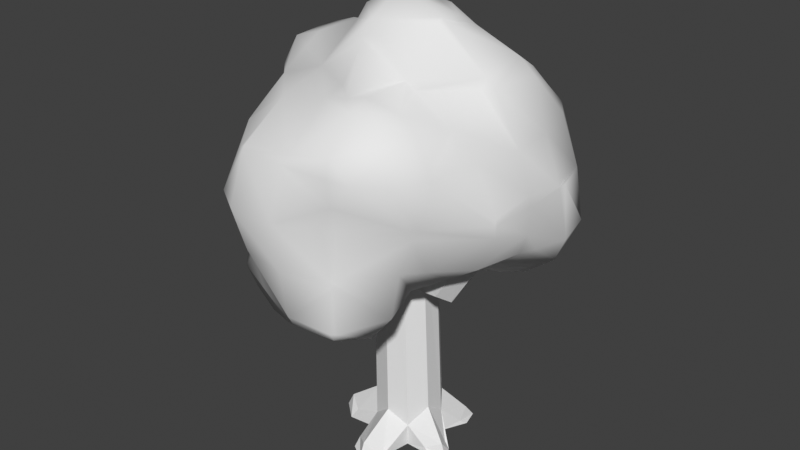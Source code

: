 # Source: tree4.blend  (saved by Blender 4.5.91; exported with 4.5.12 LTS)
import bpy
from mathutils import Matrix  # noqa: F401  (used for matrix-valued properties, if any)

bpy.ops.wm.read_factory_settings(use_empty=True)
scene = bpy.context.scene
scene.name = 'Scene'

# ---- world
world_world = bpy.data.worlds.new('World'); scene.world = world_world
world_world.use_nodes = True; world_world.node_tree.nodes.clear()
_N = world_world.node_tree.nodes; _L = world_world.node_tree.links
n0 = _N.new('ShaderNodeOutputWorld'); n0.name = 'World Output'; n0.location = (300, 300)
n1 = _N.new('ShaderNodeBackground'); n1.name = 'Background'; n1.location = (10, 300)
n1.inputs[0].default_value = (0.05088, 0.05088, 0.05088, 1.0)
_L.new(n1.outputs[0], n0.inputs[0])
n0.is_active_output = True
world_world.color = (0.05088, 0.05088, 0.05088)
world_world.use_sun_shadow = False
world_world.sun_shadow_jitter_overblur = 0.0

# ---- meshes
me_tree4_mesh = bpy.data.meshes.new('tree4 mesh')
me_tree4_mesh.from_pydata([(0.004625, 2.009, 0.004253), (-1.917, 0.6126, 0.004253), (-1.183, -1.646, 0.004253), (1.192, -1.646, 0.004253), (1.926, 0.6126, 0.004253), (-0.3539, 1.742, 14.73), (-1.407, 1.4, 14.73), (-2.058, 0.5046, 14.73), (-2.058, -0.6026, 14.73), (-1.407, -1.498, 14.73), (-0.3539, -1.841, 14.73), (0.6991, -1.498, 14.73), (1.35, -0.6026, 14.73), (1.35, 0.5046, 14.73), (0.6991, 1.4, 14.73), (-1.917, -0.6362, 2.28), (1.192, -1.646, 1.356), (1.192, 1.623, 2.252), (-1.917, 0.6126, 1.378), (0.004625, -2.032, 2.208), (-1.183, -1.646, 1.2), (1.926, 0.6126, 1.592), (1.926, -0.6362, 2.474), (-1.183, 1.623, 2.005), (0.004625, 2.009, 1.2), (-4.227, -0.8923, 0.004253), (-3.606, 0.1339, 0.004253), (-3.146, -1.846, 0.004253), (3.612, -1.158, 0.006152), (2.816, -1.671, 0.006152), (3.398, -0.4879, 0.006152), (3.014, -0.3721, 0.3481), (-3.382, -0.07614, 0.613), (2.463, -1.616, 0.3481), (-3.873, -0.8021, 0.7943), (3.333, -1.093, 0.6954), (-2.922, -1.46, 0.4595), (-0.09003, -4.499, 0.004253), (-1.066, -3.85, 0.004253), (0.8206, -3.674, 0.004253), (2.428, 3.224, 0.004253), (2.698, 2.211, 0.004253), (1.379, 3.298, 0.004253), (2.468, 1.812, 0.2922), (-0.1052, -4.121, 0.8945), (2.2, 2.778, 0.6818), (0.7008, -3.25, 0.4411), (-1.081, -3.334, 0.4411), (1.163, 2.888, 0.2922), (-2.417, 3.187, 0.004253), (-1.206, 2.927, 0.004253), (-2.513, 1.947, 0.004253), (-2.197, 2.878, 0.7244), (-2.298, 1.714, 0.2085), (-1.05, 2.649, 0.1901), (-1.216, 0.4055, 9.348), (-1.267, 0.3927, 8.145), (-0.7584, -0.5098, 7.53), (-0.1989, -1.4, 8.119), (-0.148, -1.387, 9.322), (-0.6566, -0.4842, 9.937), (-3.99, -1.161, 8.431), (-4.234, -1.183, 7.462), (-4.047, -2.001, 6.917), (-3.616, -2.797, 7.343), (-3.372, -2.774, 8.312), (-3.559, -1.957, 8.857), (-6.332, -1.357, 9.968), (-6.855, -1.556, 9.411), (-6.773, -2.235, 9.017), (-6.167, -2.715, 9.18), (-5.645, -2.516, 9.737), (-5.727, -1.837, 10.13), (-6.96, -1.627, 11.57), (-7.475, -1.926, 11.48), (-7.464, -2.519, 11.38), (-6.938, -2.812, 11.36), (-6.424, -2.513, 11.45), (-6.435, -1.92, 11.55), (-4.75, -1.795, 8.462), (-4.834, -1.954, 7.747), (-4.254, -2.167, 7.346), (-3.589, -2.22, 7.66), (-3.505, -2.061, 8.374), (-4.085, -1.848, 8.775), (-4.985, -3.712, 8.939), (-5.047, -4.104, 8.551), (-4.603, -4.371, 8.352), (-4.096, -4.246, 8.543), (-4.034, -3.854, 8.931), (-4.479, -3.588, 9.13), (-5.613, -4.612, 10.09), (-5.619, -4.934, 9.976), (-5.339, -5.125, 9.995), (-5.053, -4.995, 10.12), (-5.047, -4.674, 10.23), (-5.327, -4.483, 10.22), (-0.3266, -1.155, 11.7), (0.1523, -1.316, 10.6), (0.5954, -0.3755, 9.996), (0.5596, 0.7266, 10.48), (0.08067, 0.8882, 11.57), (-0.3624, -0.05247, 12.18), (2.897, -1.84, 12.05), (3.43, -2.091, 11.25), (4.014, -1.412, 10.8), (4.066, -0.4822, 11.17), (3.534, -0.2314, 11.97), (2.95, -0.9105, 12.42), (4.544, -2.017, 14.53), (5.469, -2.313, 14.29), (6.192, -1.635, 14.16), (5.99, -0.6612, 14.26), (5.065, -0.3655, 14.5), (4.342, -1.044, 14.64), (0.5608, 0.3053, 10.48), (0.7254, 0.785, 9.39), (-0.2249, 1.043, 8.696), (-1.34, 0.8219, 9.095), (-1.505, 0.3423, 10.19), (-0.5542, 0.08396, 10.88), (0.6403, 3.606, 10.79), (0.8597, 4.159, 9.982), (0.1277, 4.606, 9.468), (-0.8236, 4.499, 9.757), (-1.043, 3.946, 10.56), (-0.311, 3.499, 11.07), (0.3222, 5.303, 13.21), (0.4701, 6.262, 12.97), (-0.3106, 6.85, 12.76), (-1.239, 6.481, 12.8), (-1.387, 5.523, 13.04), (-0.6064, 4.934, 13.25), (-0.4139, -0.5369, 27.11), (2.395, -0.5369, 26.07), (2.395, -0.9051, 25.95), (-0.4139, -2.704, 25.95), (2.51, -0.5369, 25.95), (-2.563, -0.5369, 25.95), (-0.8933, 2.272, 25.95), (-0.4139, 2.272, 26.1), (8.013, -3.346, 16.81), (8.058, -3.346, 17.52), (8.106, -0.5369, 17.52), (8.013, -0.5369, 15.91), (8.037, 2.272, 17.52), (8.618, 2.272, 14.71), (8.013, 0.3169, 14.71), (8.013, 2.272, 13.28), (8.013, -3.442, 17.52), (5.204, -0.5369, 23.57), (5.716, -0.5369, 23.14), (5.204, -1.036, 23.14), (-0.4139, 2.426, 25.95), (2.395, 2.272, 25.08), (2.395, 0.7126, 25.95), (0.7888, 2.272, 25.95), (5.204, 5.081, 21.66), (5.204, 6.559, 20.33), (6.233, 5.081, 20.33), (5.204, 5.081, 12.4), (7.804, 5.081, 14.71), (5.204, 6.547, 14.71), (3.233, 7.89, 14.71), (2.895, 7.89, 11.91), (2.955, 5.081, 11.91), (2.395, 5.081, 11.57), (2.395, 7.89, 11.34), (2.395, 7.629, 17.52), (5.204, 7.06, 17.52), (2.395, 7.191, 20.33), (2.395, 8.631, 11.91), (2.395, 8.971, 14.71), (2.395, 5.081, 22.86), (2.395, 4.659, 23.14), (1.949, 5.081, 23.14), (2.395, 7.89, 16.44), (-0.4139, 7.89, 16.44), (-0.4139, 6.785, 17.52), (-3.223, 7.649, 14.71), (-2.79, 7.89, 14.71), (-3.223, 6.91, 17.52), (-3.223, 6.334, 11.91), (-2.089, 7.89, 11.91), (2.395, -3.346, 23.55), (2.816, -3.346, 23.14), (-0.4139, 5.081, 24.4), (-0.4139, 6.589, 23.14), (-0.4139, 2.272, 13.05), (2.395, 2.272, 12.47), (2.395, 4.389, 11.91), (-0.4139, 4.079, 11.91), (-2.861, 2.272, 11.91), (-0.4139, -0.5369, 12.43), (-2.912, -0.5369, 11.91), (-0.4139, -2.113, 11.91), (-3.223, 5.081, 23.16), (-3.239, 5.081, 23.14), (-3.223, 5.106, 23.14), (-3.223, 6.418, 20.33), (-5.52, 5.081, 20.33), (-0.4139, 7.17, 20.33), (-6.032, -0.5369, 23.73), (-3.223, -0.5369, 24.93), (-3.223, -3.346, 23.15), (-3.229, -3.346, 23.14), (-6.032, -1.61, 23.14), (-7.779, -0.5369, 23.14), (-8.841, 2.272, 21.89), (-8.863, 2.272, 20.33), (-8.841, 2.313, 20.33), (-8.841, 2.272, 20.27), (-8.841, -0.5369, 19.95), (-8.916, -0.5369, 20.33), (-8.841, -0.7245, 20.33), (-8.841, -0.5369, 21.35), (-8.065, 2.272, 23.14), (8.013, 4.781, 14.71), (8.013, 2.82, 17.52), (7.338, 5.081, 17.52), (8.013, -3.346, 17.86), (8.013, -0.5369, 18.09), (5.204, 2.272, 11.64), (5.204, 4.178, 11.91), (3.537, 2.272, 11.91), (5.204, 1.418, 11.91), (6.203, 2.272, 11.91), (-0.4139, 9.352, 11.91), (-0.4139, 9.618, 14.71), (-0.4139, 7.89, 10.7), (-0.4139, 5.081, 10.98), (5.204, 3.506, 23.14), (2.395, -0.5369, 12.92), (5.204, -0.5369, 12.87), (-6.032, 5.081, 20.04), (-7.891, 5.081, 17.52), (-6.032, 6.987, 17.52), (-6.032, 5.081, 11.33), (-6.032, 5.925, 11.91), (-6.844, 5.081, 11.91), (-8.603, -0.5369, 17.52), (-8.031, 2.272, 17.52), (-8.841, -0.5369, 10.81), (-6.032, -0.5369, 9.579), (-6.032, 2.272, 10.63), (-8.01, 2.272, 11.91), (-8.841, 1.045, 11.91), (-6.032, 7.29, 14.71), (-3.223, 5.081, 11.43), (-8.185, 5.081, 14.71), (-8.729, 2.272, 14.71), (5.204, 2.272, 23.97), (7.243, -0.5369, 20.33), (6.133, 2.272, 23.14), (6.987, 2.272, 20.33), (5.204, -6.155, 22.41), (6.152, -6.155, 20.33), (5.204, -8.018, 20.33), (5.204, -6.155, 16.9), (5.204, -5.144, 14.71), (4.347, -6.155, 14.71), (-6.032, 2.272, 23.85), (-6.032, 3.264, 23.14), (-3.223, 2.272, 24.01), (-6.032, 4.921, 20.33), (-3.223, -3.353, 23.14), (-6.032, -3.346, 22.09), (-3.223, -6.155, 22.35), (-5.912, -6.155, 20.33), (-6.032, -5.961, 20.33), (4.271, -6.155, 23.14), (5.204, -3.346, 21.71), (5.619, -6.155, 17.52), (6.999, -3.346, 14.71), (5.204, -6.509, 17.52), (2.395, -8.964, 21.34), (3.813, -8.964, 20.33), (2.395, -9.177, 20.33), (2.395, -8.964, 18.77), (-0.4139, -3.346, 25.13), (8.013, 2.272, 17.56), (7.647, -0.5369, 14.71), (6.767, -3.346, 20.33), (5.204, -3.346, 13.52), (-0.4139, -6.155, 22.79), (-0.4139, -4.837, 23.14), (0.9757, -6.155, 23.14), (2.395, -3.346, 11.61), (2.76, -3.346, 11.91), (2.395, -2.937, 11.91), (2.395, -8.877, 14.71), (2.395, -8.619, 17.52), (2.395, -8.964, 11.45), (2.712, -8.964, 11.91), (3.797, -6.155, 11.91), (2.395, -6.155, 10.17), (2.395, -9.21, 11.91), (2.395, -8.964, 14.46), (2.269, -8.964, 14.71), (-0.4139, -6.155, 9.855), (-0.4139, -3.346, 10.99), (-0.4139, -8.964, 11.25), (-3.223, -6.155, 8.894), (-3.223, -4.298, 9.096), (-4.876, -6.155, 9.096), (-3.223, -6.604, 9.096), (-2.715, -6.155, 9.096), (-3.223, -9.243, 14.71), (-3.693, -8.964, 14.71), (-5.071, -8.964, 17.52), (-3.223, -10.18, 17.52), (-3.518, -8.964, 20.33), (-3.223, -9.128, 20.33), (-3.223, -8.964, 20.53), (-3.223, -8.964, 14.4), (2.395, -7.448, 23.14), (2.395, -6.155, 23.5), (1.797, -8.964, 17.52), (-0.4139, -9.348, 11.91), (-1.022, -8.964, 11.91), (-8.841, -2.811, 11.91), (-8.31, -3.346, 11.91), (-6.032, -3.346, 10.02), (-6.032, -6.155, 10.12), (-6.427, -6.155, 11.91), (-6.032, -6.939, 11.91), (-6.061, -6.155, 14.71), (-6.032, -6.196, 14.71), (-6.537, -6.155, 17.52), (-6.032, -7.417, 17.52), (-6.032, -6.155, 20.11), (-9.483, -0.5369, 11.91), (-9.704, -0.5369, 14.71), (-8.841, -3.137, 14.71), (-8.841, -0.5369, 16.77), (-0.4139, -8.964, 20.75), (-8.841, 1.915, 14.71), (-7.604, -3.346, 20.33), (-3.223, -3.346, 9.755), (-3.223, -0.5369, 11.62), (-0.4139, -9.264, 20.33), (-0.4139, -10.18, 17.52), (-0.4139, -9.785, 14.71), (-8.041, -3.346, 17.52), (-3.223, 2.272, 11.63), (-8.639, -3.346, 14.71), (-3.223, -8.229, 11.91)], [], [(23, 6, 5, 24), (21, 13, 12, 22), (19, 10, 9, 20), (18, 7, 6, 23), (17, 14, 13, 21), (16, 11, 10, 19), (15, 8, 7, 18), (24, 5, 14, 17), (22, 12, 11, 16), (20, 9, 8, 15), (24, 54, 52, 23), (21, 43, 45, 17), (17, 45, 48, 24), (4, 41, 43, 21), (21, 31, 30, 4), (1, 26, 32, 18), (30, 31, 35, 28), (25, 34, 32, 26), (28, 35, 33, 29), (27, 36, 34, 25), (22, 35, 31, 21), (16, 33, 35, 22), (20, 36, 27, 2), (3, 29, 33, 16), (15, 34, 36, 20), (18, 32, 34, 15), (37, 44, 47, 38), (40, 45, 43, 41), (39, 46, 44, 37), (42, 48, 45, 40), (2, 38, 47, 20), (16, 46, 39, 3), (19, 44, 46, 16), (24, 48, 42, 0), (20, 47, 44, 19), (49, 52, 54, 50), (51, 53, 52, 49), (18, 53, 51, 1), (23, 52, 53, 18), (0, 50, 54, 24), (60, 66, 65, 59), (58, 64, 63, 57), (56, 62, 61, 55), (55, 61, 66, 60), (59, 65, 64, 58), (57, 63, 62, 56), (64, 70, 69, 63), (62, 68, 67, 61), (61, 67, 72, 66), (65, 71, 70, 64), (63, 69, 68, 62), (66, 72, 71, 65), (69, 75, 74, 68), (72, 78, 77, 71), (70, 76, 75, 69), (68, 74, 73, 67), (67, 73, 78, 72), (71, 77, 76, 70), (82, 83, 89, 88), (80, 81, 87, 86), (83, 84, 90, 89), (81, 82, 88, 87), (79, 80, 86, 85), (84, 79, 85, 90), (89, 90, 96, 95), (87, 88, 94, 93), (85, 86, 92, 91), (90, 85, 91, 96), (88, 89, 95, 94), (86, 87, 93, 92), (102, 108, 107, 101), (100, 106, 105, 99), (98, 104, 103, 97), (97, 103, 108, 102), (101, 107, 106, 100), (99, 105, 104, 98), (108, 114, 113, 107), (106, 112, 111, 105), (104, 110, 109, 103), (103, 109, 114, 108), (107, 113, 112, 106), (105, 111, 110, 104), (120, 126, 125, 119), (118, 124, 123, 117), (116, 122, 121, 115), (115, 121, 126, 120), (119, 125, 124, 118), (117, 123, 122, 116), (126, 132, 131, 125), (124, 130, 129, 123), (122, 128, 127, 121), (121, 127, 132, 126), (125, 131, 130, 124), (123, 129, 128, 122), (136, 135, 134, 133), (135, 137, 134), (138, 136, 133), (140, 139, 138, 133), (144, 143, 142, 141), (146, 145, 143, 144), (147, 146, 144), (146, 147, 148), (142, 149, 141), (152, 151, 150), (153, 139, 140), (156, 155, 154), (137, 155, 134), (156, 153, 140), (159, 158, 157), (162, 161, 160), (164, 163, 162, 160), (165, 164, 160), (167, 164, 165, 166), (170, 158, 169, 168), (172, 163, 164, 171), (175, 174, 173), (157, 158, 170, 173), (169, 162, 163, 176), (168, 169, 176), (178, 168, 176, 177), (178, 177, 180, 179), (181, 178, 179), (179, 180, 183, 182), (150, 137, 135, 184), (185, 152, 150, 184), (175, 187, 186), (191, 190, 189, 188), (192, 191, 188), (194, 192, 188, 193), (195, 194, 193), (198, 197, 196), (200, 197, 198, 199), (198, 187, 201, 199), (205, 204, 203, 202), (206, 205, 202), (207, 206, 202), (210, 209, 208), (209, 210, 211), (213, 209, 211, 212), (214, 213, 212), (207, 216, 208, 215), (213, 214, 215), (161, 219, 218, 217), (218, 145, 146, 217), (142, 143, 221, 220), (169, 219, 161, 162), (163, 172, 176), (171, 164, 167), (224, 223, 222), (165, 190, 166), (225, 224, 222), (226, 225, 222), (228, 172, 171, 227), (176, 172, 228, 177), (227, 171, 167, 229), (183, 227, 229), (166, 190, 191, 230), (228, 180, 177), (183, 180, 228, 227), (174, 231, 157, 173), (160, 223, 224, 189), (190, 165, 160, 189), (224, 225, 233, 232), (189, 224, 232), (201, 170, 168, 178), (229, 167, 166, 230), (236, 235, 234), (239, 238, 237), (211, 241, 240, 212), (245, 244, 243, 242), (246, 245, 242), (247, 179, 182, 238), (199, 181, 236, 234), (200, 199, 234), (238, 182, 248, 237), (249, 235, 236, 247), (239, 249, 247, 238), (250, 249, 239, 245), (251, 231, 174, 154), (254, 253, 151, 252), (257, 256, 255), (260, 259, 258), (155, 156, 140, 133), (134, 155, 133), (196, 197, 262, 261), (263, 196, 261), (262, 197, 200, 264), (203, 263, 261, 202), (205, 265, 204), (267, 265, 205, 266), (269, 268, 267, 266), (271, 185, 270, 255), (141, 149, 272, 258), (259, 273, 141, 258), (272, 274, 258), (277, 276, 275), (276, 277, 278), (136, 138, 203, 204), (279, 136, 204), (145, 218, 280), (217, 146, 148), (280, 254, 252, 221), (143, 145, 280, 221), (281, 147, 144), (221, 252, 282, 220), (149, 142, 220), (253, 254, 159, 157), (231, 253, 157), (158, 159, 219, 169), (148, 226, 223, 160), (161, 217, 148, 160), (151, 253, 251, 150), (148, 147, 281, 233), (225, 226, 148, 233), (233, 281, 273, 283), (256, 282, 271, 255), (272, 256, 257, 274), (273, 259, 283), (186, 187, 198, 196), (199, 201, 178, 181), (183, 229, 230, 248), (182, 183, 248), (286, 285, 284), (252, 151, 152, 271), (282, 252, 271), (273, 281, 144, 141), (289, 288, 287), (258, 274, 291, 290), (260, 258, 290), (295, 294, 293, 292), (293, 296, 292), (256, 272, 149, 220), (282, 256, 220), (260, 294, 288, 283), (259, 260, 283), (290, 298, 297), (296, 293, 297), (300, 287, 295, 299), (299, 295, 292, 301), (304, 303, 302), (305, 304, 302), (306, 305, 302), (310, 309, 308, 307), (312, 311, 309, 310), (311, 312, 313), (307, 308, 314), (253, 231, 251), (219, 159, 254, 280), (218, 219, 280), (223, 226, 222), (152, 185, 271), (283, 288, 289, 232), (233, 283, 232), (255, 270, 315, 275), (276, 257, 255, 275), (315, 270, 316), (286, 315, 316), (274, 257, 276, 278), (291, 274, 278), (317, 291, 278), (294, 260, 290, 297), (293, 294, 297), (188, 189, 232, 193), (184, 135, 136, 279), (195, 289, 287, 300), (292, 296, 318, 301), (318, 319, 301), (234, 235, 241, 211), (210, 264, 234, 211), (245, 239, 237, 244), (322, 321, 320, 242), (243, 322, 242), (324, 321, 322, 323), (325, 324, 323), (327, 326, 324, 325), (329, 328, 326, 327), (328, 329, 330), (320, 331, 242), (333, 332, 331, 320), (332, 333, 334), (267, 268, 311, 313), (335, 284, 267, 313), (154, 174, 175, 186), (153, 156, 154, 186), (286, 316, 184, 279), (285, 286, 279), (153, 186, 196, 263), (139, 153, 263), (265, 285, 279, 204), (262, 216, 261), (262, 264, 210, 208), (216, 262, 208), (241, 235, 249, 250), (261, 216, 207, 202), (208, 209, 213, 215), (331, 332, 336, 246), (205, 206, 266), (337, 269, 266), (194, 195, 300, 338), (339, 194, 338), (243, 339, 338, 322), (137, 150, 251, 154), (155, 137, 154), (270, 185, 184, 316), (287, 288, 294, 295), (340, 277, 275, 335), (278, 277, 340, 341), (317, 278, 341), (138, 139, 263, 203), (284, 285, 265, 267), (312, 340, 335, 313), (341, 340, 312, 310), (318, 342, 307, 314), (319, 318, 314), (266, 206, 207, 215), (214, 337, 266, 215), (343, 337, 214, 212), (240, 343, 212), (337, 343, 328, 330), (269, 337, 330), (309, 311, 268, 330), (329, 309, 330), (175, 173, 170, 201), (187, 175, 201), (230, 191, 192, 344), (248, 230, 344), (344, 192, 194, 339), (315, 286, 284, 335), (275, 315, 335), (291, 317, 298, 290), (264, 200, 234), (236, 181, 179, 247), (237, 248, 344, 244), (244, 344, 339, 243), (268, 269, 330), (308, 309, 329, 327), (336, 250, 245, 246), (241, 250, 336, 334), (240, 241, 334), (336, 332, 334), (331, 246, 242), (321, 345, 333, 320), (232, 289, 195, 193), (298, 317, 341, 342), (297, 298, 342, 318), (296, 297, 318), (299, 306, 303, 338), (300, 299, 338), (303, 306, 302), (342, 341, 310, 307), (346, 319, 314), (301, 319, 346, 305), (306, 299, 301, 305), (345, 343, 240, 334), (333, 345, 334), (328, 343, 345, 326), (326, 345, 321, 324), (338, 303, 304, 323), (322, 338, 323), (314, 308, 327, 325), (346, 314, 325), (305, 346, 325, 323), (304, 305, 323)])
me_tree4_mesh.polygons.foreach_set('use_smooth', [0, 0, 0, 0, 0, 0, 0, 0, 0, 0, 0, 0, 0, 0, 0, 0, 0, 0, 0, 0, 0, 0, 0, 0, 0, 0, 0, 0, 0, 0, 0, 0, 0, 0, 0, 0, 0, 0, 0, 0, 0, 0, 0, 0, 0, 0, 0, 0, 0, 0, 0, 0, 0, 0, 0, 0, 0, 0, 0, 0, 0, 0, 0, 0, 0, 0, 0, 0, 0, 0, 0, 0, 0, 0, 0, 0, 0, 0, 0, 0, 0, 0, 0, 0, 0, 0, 0, 0, 0, 0, 0, 0, 0, 0, 1, 1, 1, 1, 1, 1, 1, 1, 1, 1, 1, 1, 1, 1, 1, 1, 1, 1, 1, 1, 1, 1, 1, 1, 1, 1, 1, 1, 1, 1, 1, 1, 1, 1, 1, 1, 1, 1, 1, 1, 1, 1, 1, 1, 1, 1, 1, 1, 1, 1, 1, 1, 1, 1, 1, 1, 1, 1, 1, 1, 1, 1, 1, 1, 1, 1, 1, 1, 1, 1, 1, 1, 1, 1, 1, 1, 1, 1, 1, 1, 1, 1, 1, 1, 1, 1, 1, 1, 1, 1, 1, 1, 1, 1, 1, 1, 1, 1, 1, 1, 1, 1, 1, 1, 1, 1, 1, 1, 1, 1, 1, 1, 1, 1, 1, 1, 1, 1, 1, 1, 1, 1, 1, 1, 1, 1, 1, 1, 1, 1, 1, 1, 1, 1, 1, 1, 1, 1, 1, 1, 1, 1, 1, 1, 1, 1, 1, 1, 1, 1, 1, 1, 1, 1, 1, 1, 1, 1, 1, 1, 1, 1, 1, 1, 1, 1, 1, 1, 1, 1, 1, 1, 1, 1, 1, 1, 1, 1, 1, 1, 1, 1, 1, 1, 1, 1, 1, 1, 1, 1, 1, 1, 1, 1, 1, 1, 1, 1, 1, 1, 1, 1, 1, 1, 1, 1, 1, 1, 1, 1, 1, 1, 1, 1, 1, 1, 1, 1, 1, 1, 1, 1, 1, 1, 1, 1, 1, 1, 1, 1, 1, 1, 1, 1, 1, 1, 1, 1, 1, 1, 1, 1, 1, 1, 1, 1, 1, 1, 1, 1, 1, 1, 1, 1, 1, 1, 1, 1, 1, 1, 1, 1, 1, 1, 1, 1, 1, 1, 1])
_uv = me_tree4_mesh.uv_layers.new(name='UVMap')
_uv.uv.foreach_set('vector', [0.06026, 0.0446, 0.0658, 0.5161, 0.02477, 0.5157, 0.01429, 0.01429, 0.1071, 0.02359, 0.1004, 0.5108, 0.05937, 0.5105, 0.0606, 0.05602, 0.06639, 0.05077, 0.06829, 0.5149, 0.02728, 0.5164, 0.01879, 0.01511, 0.1068, 0.02194, 0.1068, 0.5167, 0.0658, 0.5161, 0.06026, 0.0446, 0.06266, 0.05334, 0.06866, 0.516, 0.02763, 0.5162, 0.01627, 0.02909, 0.1118, 0.01801, 0.1093, 0.5138, 0.06829, 0.5149, 0.06639, 0.05077, 0.0651, 0.0563, 0.06437, 0.5175, 0.02334, 0.5176, 0.01878, 0.02289, 0.1097, 0.01527, 0.1097, 0.5168, 0.06866, 0.516, 0.06266, 0.05334, 0.0606, 0.05602, 0.05937, 0.5105, 0.01835, 0.5115, 0.01337, 0.01568, 0.1111, 0.01591, 0.1054, 0.5172, 0.06437, 0.5175, 0.0651, 0.0563, 0.1636, 0.396, 0.2228, 0.4102, 0.2273, 0.4553, 0.1549, 0.4511, 0.1587, 0.398, 0.2269, 0.4091, 0.2293, 0.4488, 0.1492, 0.4485, 0.1492, 0.4485, 0.2293, 0.4488, 0.2261, 0.4904, 0.1631, 0.5059, 0.2053, 0.3633, 0.2462, 0.4159, 0.2269, 0.4091, 0.1587, 0.398, 0.162, 0.504, 0.2265, 0.4812, 0.2451, 0.4765, 0.2103, 0.5327, 0.194, 0.3659, 0.2387, 0.4053, 0.2191, 0.4177, 0.1626, 0.4005, 0.2451, 0.4765, 0.2265, 0.4812, 0.2258, 0.4516, 0.2512, 0.4515, 0.2553, 0.4429, 0.2283, 0.4428, 0.2191, 0.4177, 0.2387, 0.4053, 0.2512, 0.4515, 0.2258, 0.4516, 0.2225, 0.4152, 0.2401, 0.4192, 0.2415, 0.4886, 0.2221, 0.4798, 0.2283, 0.4428, 0.2553, 0.4429, 0.1464, 0.4528, 0.2258, 0.4516, 0.2265, 0.4812, 0.162, 0.504, 0.1678, 0.3975, 0.2225, 0.4152, 0.2258, 0.4516, 0.1464, 0.4528, 0.1631, 0.5052, 0.2221, 0.4798, 0.2415, 0.4886, 0.1917, 0.5326, 0.2079, 0.3706, 0.2401, 0.4192, 0.2225, 0.4152, 0.1678, 0.3975, 0.1518, 0.4511, 0.2283, 0.4428, 0.2221, 0.4798, 0.1631, 0.5052, 0.1626, 0.4005, 0.2191, 0.4177, 0.2283, 0.4428, 0.1518, 0.4511, 0.2567, 0.4468, 0.2286, 0.4463, 0.2215, 0.4096, 0.2437, 0.4102, 0.2599, 0.452, 0.2293, 0.4488, 0.2269, 0.4091, 0.2462, 0.4159, 0.2408, 0.4841, 0.2201, 0.4817, 0.2286, 0.4463, 0.2567, 0.4468, 0.2466, 0.4886, 0.2261, 0.4904, 0.2293, 0.4488, 0.2599, 0.452, 0.1892, 0.3657, 0.2437, 0.4102, 0.2215, 0.4096, 0.1652, 0.3968, 0.1603, 0.4973, 0.2201, 0.4817, 0.2408, 0.4841, 0.1905, 0.5297, 0.1555, 0.4483, 0.2286, 0.4463, 0.2201, 0.4817, 0.1603, 0.4973, 0.1631, 0.5059, 0.2261, 0.4904, 0.2466, 0.4886, 0.1939, 0.5367, 0.1652, 0.3968, 0.2215, 0.4096, 0.2286, 0.4463, 0.1555, 0.4483, 0.2559, 0.4562, 0.2273, 0.4553, 0.2228, 0.4102, 0.2369, 0.4135, 0.2338, 0.4976, 0.2191, 0.4999, 0.2273, 0.4553, 0.2559, 0.4562, 0.1558, 0.5033, 0.2191, 0.4999, 0.2338, 0.4976, 0.1942, 0.5384, 0.1549, 0.4511, 0.2273, 0.4553, 0.2191, 0.4999, 0.1558, 0.5033, 0.1995, 0.3683, 0.2369, 0.4135, 0.2228, 0.4102, 0.1636, 0.396, 0.4244, 0.03909, 0.3631, 0.164, 0.3303, 0.1505, 0.3782, 0.02324, 0.3286, 0.02133, 0.3001, 0.1472, 0.2727, 0.1491, 0.2747, 0.02444, 0.2237, 0.02528, 0.2414, 0.1516, 0.2037, 0.1539, 0.1782, 0.01971, 0.1782, 0.01971, 0.2037, 0.1539, 0.1628, 0.1576, 0.1285, 0.02033, 0.3782, 0.02324, 0.3303, 0.1505, 0.3001, 0.1472, 0.3286, 0.02133, 0.2747, 0.02444, 0.2727, 0.1491, 0.2414, 0.1516, 0.2237, 0.02528, 0.3001, 0.1472, 0.2924, 0.2437, 0.267, 0.2491, 0.2727, 0.1491, 0.2414, 0.1516, 0.2439, 0.2576, 0.2197, 0.2622, 0.2037, 0.1539, 0.2037, 0.1539, 0.2197, 0.2622, 0.1919, 0.2565, 0.1628, 0.1576, 0.3303, 0.1505, 0.3202, 0.2495, 0.2924, 0.2437, 0.3001, 0.1472, 0.2727, 0.1491, 0.267, 0.2491, 0.2439, 0.2576, 0.2414, 0.1516, 0.3631, 0.164, 0.3474, 0.2672, 0.3202, 0.2495, 0.3303, 0.1505, 0.267, 0.2491, 0.2672, 0.336, 0.2416, 0.3354, 0.2439, 0.2576, 0.3474, 0.2672, 0.3393, 0.3323, 0.3152, 0.3265, 0.3202, 0.2495, 0.2924, 0.2437, 0.292, 0.3303, 0.2672, 0.336, 0.267, 0.2491, 0.2439, 0.2576, 0.2416, 0.3354, 0.2181, 0.3287, 0.2197, 0.2622, 0.2197, 0.2622, 0.2181, 0.3287, 0.1951, 0.3213, 0.1919, 0.2565, 0.3202, 0.2495, 0.3152, 0.3265, 0.292, 0.3303, 0.2924, 0.2437, 0.162, 0.9389, 0.1521, 0.9662, 0.08475, 0.9444, 0.08518, 0.9266, 0.1629, 0.8791, 0.1665, 0.9079, 0.08217, 0.91, 0.07956, 0.8923, 0.1521, 0.9662, 0.1403, 0.9921, 0.07624, 0.9628, 0.08475, 0.9444, 0.1665, 0.9079, 0.162, 0.9389, 0.08518, 0.9266, 0.08217, 0.91, 0.1559, 0.8535, 0.1629, 0.8791, 0.07956, 0.8923, 0.08014, 0.8721, 0.1475, 0.8262, 0.1559, 0.8535, 0.08014, 0.8721, 0.08121, 0.85, 0.08475, 0.9444, 0.07624, 0.9628, 0.01268, 0.9481, 0.01679, 0.9353, 0.08217, 0.91, 0.08518, 0.9266, 0.01599, 0.9222, 0.01413, 0.9082, 0.08014, 0.8721, 0.07956, 0.8923, 0.01421, 0.8948, 0.01643, 0.8816, 0.08121, 0.85, 0.08014, 0.8721, 0.01643, 0.8816, 0.01805, 0.869, 0.08518, 0.9266, 0.08475, 0.9444, 0.01679, 0.9353, 0.01599, 0.9222, 0.07956, 0.8923, 0.08217, 0.91, 0.01413, 0.9082, 0.01421, 0.8948, 0.02986, 0.544, 0.1558, 0.5879, 0.1555, 0.6262, 0.02008, 0.5898, 0.02256, 0.6342, 0.1543, 0.6601, 0.1511, 0.6908, 0.02653, 0.6836, 0.02602, 0.7337, 0.1467, 0.7208, 0.1459, 0.7549, 0.02008, 0.7784, 0.02008, 0.7784, 0.1459, 0.7549, 0.1513, 0.7932, 0.02064, 0.8257, 0.02008, 0.5898, 0.1555, 0.6262, 0.1543, 0.6601, 0.02256, 0.6342, 0.02653, 0.6836, 0.1511, 0.6908, 0.1467, 0.7208, 0.02602, 0.7337, 0.1558, 0.5879, 0.2579, 0.5814, 0.2691, 0.6167, 0.1555, 0.6262, 0.1543, 0.6601, 0.283, 0.6507, 0.2877, 0.691, 0.1511, 0.6908, 0.1467, 0.7208, 0.2763, 0.7316, 0.2607, 0.7651, 0.1459, 0.7549, 0.1459, 0.7549, 0.2607, 0.7651, 0.254, 0.8039, 0.1513, 0.7932, 0.1555, 0.6262, 0.2691, 0.6167, 0.283, 0.6507, 0.1543, 0.6601, 0.1511, 0.6908, 0.2877, 0.691, 0.2763, 0.7316, 0.1467, 0.7208, 0.03047, 0.5428, 0.1564, 0.5868, 0.1561, 0.625, 0.02069, 0.5887, 0.02317, 0.633, 0.1549, 0.6589, 0.1517, 0.6897, 0.02714, 0.6825, 0.02663, 0.7325, 0.1474, 0.7197, 0.1465, 0.7537, 0.02069, 0.7772, 0.02069, 0.7772, 0.1465, 0.7537, 0.1519, 0.792, 0.02125, 0.8245, 0.02069, 0.5887, 0.1561, 0.625, 0.1549, 0.6589, 0.02317, 0.633, 0.02714, 0.6825, 0.1517, 0.6897, 0.1474, 0.7197, 0.02663, 0.7325, 0.1564, 0.5868, 0.2585, 0.5803, 0.2698, 0.6155, 0.1561, 0.625, 0.1549, 0.6589, 0.2836, 0.6496, 0.2883, 0.6898, 0.1517, 0.6897, 0.1474, 0.7197, 0.277, 0.7304, 0.2614, 0.764, 0.1465, 0.7537, 0.1465, 0.7537, 0.2614, 0.764, 0.2546, 0.8028, 0.1519, 0.792, 0.1561, 0.625, 0.2698, 0.6155, 0.2836, 0.6496, 0.1549, 0.6589, 0.1517, 0.6897, 0.2883, 0.6898, 0.277, 0.7304, 0.1474, 0.7197, 0.8827, 0.05744, 0.8099, 0.04442, 0.8063, 0.03761, 0.8632, 0.009558, 0.8099, 0.04442, 0.8036, 0.04024, 0.8063, 0.03761, 0.5769, 0.2735, 0.598, 0.3368, 0.5592, 0.308, 0.4336, 0.7564, 0.4258, 0.7602, 0.3786, 0.7383, 0.4143, 0.7146, 0.6095, 0.07205, 0.5873, 0.05564, 0.6085, 0.02405, 0.6184, 0.03134, 0.6085, 0.1106, 0.5654, 0.08821, 0.5873, 0.05564, 0.6095, 0.07205, 0.6199, 0.0934, 0.6085, 0.1106, 0.6095, 0.07205, 0.2967, 0.5639, 0.31, 0.521, 0.3193, 0.5712, 0.6954, 0.2467, 0.6973, 0.2477, 0.6932, 0.2595, 0.7468, 0.1064, 0.7316, 0.1019, 0.743, 0.09248, 0.4345, 0.7601, 0.4258, 0.7602, 0.4336, 0.7564, 0.3117, 0.6638, 0.3119, 0.6146, 0.3316, 0.6424, 0.8036, 0.04024, 0.7916, 0.02439, 0.8063, 0.03761, 0.4525, 0.7545, 0.4345, 0.7601, 0.4336, 0.7564, 0.4934, 0.1081, 0.4759, 0.1335, 0.4685, 0.1039, 0.5554, 0.1879, 0.5822, 0.1494, 0.5995, 0.1937, 0.5711, 0.2499, 0.5334, 0.2198, 0.5554, 0.1879, 0.5995, 0.1937, 0.4351, 0.6313, 0.4356, 0.6915, 0.3841, 0.6321, 0.4501, 0.694, 0.4356, 0.6915, 0.4351, 0.6313, 0.4492, 0.6324, 0.4543, 0.1643, 0.4759, 0.1335, 0.5118, 0.1665, 0.4907, 0.1965, 0.5201, 0.2391, 0.5334, 0.2198, 0.5711, 0.2499, 0.5625, 0.2625, 0.2375, 0.9513, 0.2242, 0.949, 0.2327, 0.944, 0.5376, 0.828, 0.5468, 0.8612, 0.5068, 0.8769, 0.4946, 0.8204, 0.5118, 0.1665, 0.5554, 0.1879, 0.5334, 0.2198, 0.504, 0.21, 0.5063, 0.921, 0.5467, 0.9059, 0.5068, 0.9389, 0.4555, 0.9221, 0.5063, 0.921, 0.5068, 0.9389, 0.4622, 0.9483, 0.4555, 0.9221, 0.4622, 0.9483, 0.4222, 0.9808, 0.4135, 0.9799, 0.4118, 0.9329, 0.4555, 0.9221, 0.4135, 0.9799, 0.711, 0.9489, 0.7014, 0.9452, 0.6966, 0.8876, 0.7392, 0.8914, 0.743, 0.09248, 0.8036, 0.04024, 0.8099, 0.04442, 0.8272, 0.1183, 0.8176, 0.1272, 0.7468, 0.1064, 0.743, 0.09248, 0.8272, 0.1183, 0.4879, 0.818, 0.4614, 0.8407, 0.452, 0.8081, 0.5067, 0.6045, 0.4471, 0.6156, 0.4438, 0.567, 0.4994, 0.5592, 0.5591, 0.5619, 0.5067, 0.6045, 0.4994, 0.5592, 0.5609, 0.5016, 0.5591, 0.5619, 0.4994, 0.5592, 0.5044, 0.5025, 0.5083, 0.4717, 0.5609, 0.5016, 0.5044, 0.5025, 0.4059, 0.8357, 0.4055, 0.8355, 0.4058, 0.8351, 0.3656, 0.8829, 0.4055, 0.8355, 0.4059, 0.8357, 0.4119, 0.8883, 0.4059, 0.8357, 0.4614, 0.8407, 0.462, 0.8862, 0.4119, 0.8883, 0.6526, 0.2932, 0.6526, 0.2933, 0.5962, 0.2581, 0.6128, 0.2152, 0.9631, 0.07656, 0.9305, 0.1073, 0.9536, 0.05255, 0.9836, 0.05753, 0.9631, 0.07656, 0.9536, 0.05255, 0.5455, 0.7587, 0.5445, 0.7588, 0.5445, 0.7318, 0.5445, 0.7588, 0.5455, 0.7587, 0.5448, 0.76, 0.7408, 0.5134, 0.7449, 0.4625, 0.7462, 0.4629, 0.7491, 0.5153, 0.7404, 0.5178, 0.7408, 0.5134, 0.7491, 0.5153, 0.676, 0.5198, 0.6809, 0.4647, 0.7105, 0.4586, 0.7181, 0.5116, 0.7408, 0.5134, 0.7404, 0.5178, 0.7181, 0.5116, 0.5822, 0.1494, 0.5397, 0.1261, 0.561, 0.09465, 0.5857, 0.1442, 0.561, 0.09465, 0.5654, 0.08821, 0.6085, 0.1106, 0.5857, 0.1442, 0.6085, 0.02405, 0.5873, 0.05564, 0.5788, 0.05094, 0.6035, 0.02116, 0.5118, 0.1665, 0.5397, 0.1261, 0.5822, 0.1494, 0.5554, 0.1879, 0.5334, 0.2198, 0.5201, 0.2391, 0.504, 0.21, 0.5625, 0.2625, 0.5711, 0.2499, 0.5762, 0.2596, 0.4235, 0.572, 0.3877, 0.6155, 0.39, 0.5762, 0.4351, 0.6313, 0.4471, 0.6156, 0.4492, 0.6324, 0.3884, 0.5563, 0.4235, 0.572, 0.39, 0.5762, 0.367, 0.5762, 0.3884, 0.5563, 0.39, 0.5762, 0.4984, 0.27, 0.5201, 0.2391, 0.5625, 0.2625, 0.5402, 0.2943, 0.5068, 0.9389, 0.5125, 0.9739, 0.4726, 0.9897, 0.4622, 0.9483, 0.6493, 0.8766, 0.6301, 0.8376, 0.6448, 0.8229, 0.6784, 0.8461, 0.6966, 0.8876, 0.6493, 0.8766, 0.6784, 0.8461, 0.4492, 0.6324, 0.4471, 0.6156, 0.5067, 0.6045, 0.5128, 0.6313, 0.4726, 0.9897, 0.4222, 0.9808, 0.4622, 0.9483, 0.6966, 0.8876, 0.7014, 0.9452, 0.641, 0.9273, 0.6493, 0.8766, 0.4919, 0.8123, 0.528, 0.7915, 0.5376, 0.828, 0.4946, 0.8204, 0.7395, 0.4381, 0.7219, 0.4236, 0.7187, 0.3676, 0.7395, 0.3505, 0.4471, 0.6156, 0.4351, 0.6313, 0.3841, 0.6321, 0.4438, 0.567, 0.4235, 0.572, 0.3884, 0.5563, 0.3823, 0.5088, 0.4415, 0.5041, 0.7395, 0.3505, 0.7187, 0.3676, 0.719, 0.301, 0.462, 0.8862, 0.5068, 0.8769, 0.5063, 0.921, 0.4555, 0.9221, 0.514, 0.6932, 0.4501, 0.694, 0.4492, 0.6324, 0.5128, 0.6313, 0.3677, 0.9431, 0.3242, 0.9306, 0.3571, 0.8887, 0.8053, 0.9276, 0.7798, 0.9231, 0.7965, 0.9076, 0.5812, 0.7148, 0.6392, 0.7193, 0.6392, 0.7801, 0.5947, 0.7717, 0.872, 0.9237, 0.8504, 0.8773, 0.9047, 0.8408, 0.9361, 0.8966, 0.9049, 0.926, 0.872, 0.9237, 0.9361, 0.8966, 0.7507, 0.981, 0.711, 0.9489, 0.7392, 0.8914, 0.7798, 0.9231, 0.4119, 0.8883, 0.4118, 0.9329, 0.3677, 0.9431, 0.3571, 0.8887, 0.3656, 0.8829, 0.4119, 0.8883, 0.3571, 0.8887, 0.7798, 0.9231, 0.7392, 0.8914, 0.7635, 0.875, 0.7965, 0.9076, 0.3159, 0.9714, 0.3242, 0.9306, 0.3677, 0.9431, 0.3663, 0.9858, 0.8053, 0.9276, 0.8176, 0.993, 0.7507, 0.981, 0.7798, 0.9231, 0.877, 0.9815, 0.8176, 0.993, 0.8053, 0.9276, 0.872, 0.9237, 0.52, 0.7677, 0.528, 0.7915, 0.4919, 0.8123, 0.4769, 0.7615, 0.5194, 0.06976, 0.4746, 0.04966, 0.4936, 0.02116, 0.5424, 0.03562, 0.8137, 0.244, 0.7749, 0.224, 0.8016, 0.183, 0.3894, 0.3764, 0.371, 0.3995, 0.3564, 0.3653, 0.4666, 0.7338, 0.4525, 0.7545, 0.4336, 0.7564, 0.4143, 0.7146, 0.8063, 0.03761, 0.7916, 0.02439, 0.8632, 0.009558, 0.4058, 0.8351, 0.4055, 0.8355, 0.3478, 0.827, 0.3414, 0.8073, 0.3862, 0.7956, 0.4058, 0.8351, 0.3414, 0.8073, 0.3478, 0.827, 0.4055, 0.8355, 0.3656, 0.8829, 0.3562, 0.883, 0.3668, 0.7549, 0.3862, 0.7956, 0.3414, 0.8073, 0.3206, 0.7814, 0.6526, 0.2932, 0.6527, 0.2934, 0.6526, 0.2933, 0.9587, 0.1565, 0.9304, 0.1074, 0.9305, 0.1073, 0.9783, 0.1172, 0.7253, 0.6485, 0.7247, 0.6535, 0.6733, 0.6811, 0.6904, 0.5957, 0.6031, 0.8451, 0.5706, 0.8769, 0.5706, 0.8074, 0.587, 0.795, 0.6932, 0.2595, 0.6973, 0.2477, 0.7727, 0.2734, 0.7778, 0.2835, 0.371, 0.3995, 0.3325, 0.4409, 0.2967, 0.4305, 0.3564, 0.3653, 0.1442, 0.3368, 0.1542, 0.3436, 0.1442, 0.3502, 0.8793, 0.2491, 0.8504, 0.2511, 0.8812, 0.2282, 0.8504, 0.2511, 0.8793, 0.2491, 0.8701, 0.2749, 0.598, 0.3368, 0.5769, 0.2735, 0.5962, 0.2581, 0.6526, 0.2933, 0.6195, 0.3419, 0.598, 0.3368, 0.6526, 0.2933, 0.5464, 0.7046, 0.5445, 0.6959, 0.5473, 0.7043, 0.5857, 0.1442, 0.6085, 0.1106, 0.6252, 0.1296, 0.5647, 0.08806, 0.5194, 0.06976, 0.5424, 0.03562, 0.5788, 0.05094, 0.5873, 0.05564, 0.5654, 0.08821, 0.5647, 0.08806, 0.5788, 0.05094, 0.318, 0.5021, 0.31, 0.521, 0.3021, 0.4959, 0.6669, 0.2015, 0.691, 0.1581, 0.7316, 0.1913, 0.6977, 0.2404, 0.6973, 0.2477, 0.6954, 0.2467, 0.6977, 0.2404, 0.4746, 0.04966, 0.5194, 0.06976, 0.4934, 0.1081, 0.4685, 0.1039, 0.4596, 0.07151, 0.4746, 0.04966, 0.4685, 0.1039, 0.4759, 0.1335, 0.4934, 0.1081, 0.5397, 0.1261, 0.5118, 0.1665, 0.3193, 0.5712, 0.367, 0.5762, 0.3877, 0.6155, 0.3841, 0.6321, 0.5822, 0.1494, 0.5857, 0.1442, 0.6252, 0.1296, 0.5995, 0.1937, 0.7316, 0.1019, 0.692, 0.06853, 0.713, 0.05041, 0.743, 0.09248, 0.3193, 0.5712, 0.31, 0.521, 0.318, 0.5021, 0.3823, 0.5088, 0.3884, 0.5563, 0.367, 0.5762, 0.3193, 0.5712, 0.3823, 0.5088, 0.3823, 0.5088, 0.318, 0.5021, 0.3325, 0.4409, 0.3786, 0.4448, 0.7749, 0.224, 0.7316, 0.1913, 0.7668, 0.1611, 0.8016, 0.183, 0.7727, 0.2734, 0.7749, 0.224, 0.8137, 0.244, 0.7845, 0.2764, 0.3325, 0.4409, 0.371, 0.3995, 0.3786, 0.4448, 0.452, 0.8081, 0.4614, 0.8407, 0.4059, 0.8357, 0.4058, 0.8351, 0.4119, 0.8883, 0.462, 0.8862, 0.4555, 0.9221, 0.4118, 0.9329, 0.6966, 0.8876, 0.6784, 0.8461, 0.7312, 0.8329, 0.7635, 0.875, 0.7392, 0.8914, 0.6966, 0.8876, 0.7635, 0.875, 0.8837, 0.1559, 0.8948, 0.135, 0.9081, 0.1577, 0.691, 0.1581, 0.7316, 0.1019, 0.7468, 0.1064, 0.7668, 0.1611, 0.7316, 0.1913, 0.691, 0.1581, 0.7668, 0.1611, 0.3325, 0.4409, 0.318, 0.5021, 0.3021, 0.4959, 0.2967, 0.4305, 0.2511, 0.8521, 0.2389, 0.8521, 0.2438, 0.8457, 0.7778, 0.2835, 0.7845, 0.2764, 0.8608, 0.2933, 0.8516, 0.3476, 0.3894, 0.3764, 0.3564, 0.3653, 0.4314, 0.3149, 0.4617, 0.3993, 0.4202, 0.3916, 0.4439, 0.3297, 0.4537, 0.3318, 0.4439, 0.3297, 0.4507, 0.3239, 0.4537, 0.3318, 0.7749, 0.224, 0.7727, 0.2734, 0.6973, 0.2477, 0.6977, 0.2404, 0.7316, 0.1913, 0.7749, 0.224, 0.6977, 0.2404, 0.3894, 0.3764, 0.4202, 0.3916, 0.4414, 0.4503, 0.3786, 0.4448, 0.371, 0.3995, 0.3894, 0.3764, 0.3786, 0.4448, 0.8516, 0.3476, 0.855, 0.3483, 0.8515, 0.3533, 0.8433, 0.4029, 0.8346, 0.4009, 0.8515, 0.3533, 0.5149, 0.4505, 0.4511, 0.4514, 0.4617, 0.3993, 0.5233, 0.3967, 0.5233, 0.3967, 0.4617, 0.3993, 0.4537, 0.3318, 0.5146, 0.3285, 0.6231, 0.394, 0.5876, 0.4365, 0.5894, 0.3978, 0.5882, 0.387, 0.6231, 0.394, 0.5894, 0.3978, 0.5773, 0.3975, 0.5882, 0.387, 0.5894, 0.3978, 0.7737, 0.7679, 0.7803, 0.723, 0.8387, 0.7474, 0.8371, 0.7583, 0.7133, 0.7411, 0.7143, 0.7345, 0.7803, 0.723, 0.7737, 0.7679, 0.7143, 0.7345, 0.7133, 0.7411, 0.7093, 0.7376, 0.8371, 0.7583, 0.8387, 0.7474, 0.8444, 0.754, 0.4746, 0.04966, 0.4596, 0.07151, 0.4573, 0.04942, 0.5397, 0.1261, 0.4934, 0.1081, 0.5194, 0.06976, 0.5647, 0.08806, 0.5445, 0.6959, 0.5473, 0.6631, 0.5473, 0.7043, 0.3877, 0.6155, 0.367, 0.5762, 0.39, 0.5762, 0.7468, 0.1064, 0.8176, 0.1272, 0.7668, 0.1611, 0.3786, 0.4448, 0.4414, 0.4503, 0.449, 0.4584, 0.4415, 0.5041, 0.3823, 0.5088, 0.3786, 0.4448, 0.4415, 0.5041, 0.8016, 0.183, 0.8222, 0.1667, 0.8718, 0.1765, 0.8812, 0.2282, 0.8504, 0.2511, 0.8137, 0.244, 0.8016, 0.183, 0.8812, 0.2282, 0.8718, 0.1765, 0.8222, 0.1667, 0.8588, 0.154, 0.8837, 0.1559, 0.8718, 0.1765, 0.8588, 0.154, 0.4063, 0.3014, 0.3614, 0.2754, 0.3704, 0.2392, 0.4063, 0.2189, 0.8608, 0.2933, 0.7845, 0.2764, 0.8701, 0.2749, 0.8759, 0.2956, 0.8608, 0.2933, 0.8701, 0.2749, 0.7825, 0.3697, 0.7844, 0.3204, 0.8516, 0.3476, 0.8515, 0.3533, 0.8346, 0.4009, 0.7825, 0.3697, 0.8515, 0.3533, 0.4994, 0.5592, 0.4438, 0.567, 0.4415, 0.5041, 0.5044, 0.5025, 0.8272, 0.1183, 0.8099, 0.04442, 0.8827, 0.05744, 0.8865, 0.08028, 0.3744, 0.688, 0.359, 0.7284, 0.3478, 0.7283, 0.3403, 0.688, 0.4537, 0.3318, 0.4507, 0.3239, 0.5102, 0.3165, 0.5146, 0.3285, 0.8917, 0.8023, 0.8938, 0.7877, 0.9067, 0.797, 0.3571, 0.8887, 0.3242, 0.9306, 0.3014, 0.9035, 0.2921, 0.8674, 0.2925, 0.8669, 0.3562, 0.883, 0.3571, 0.8887, 0.2921, 0.8674, 0.872, 0.9237, 0.8053, 0.9276, 0.7965, 0.9076, 0.8504, 0.8773, 0.9573, 0.8303, 0.9817, 0.8911, 0.9778, 0.901, 0.9361, 0.8966, 0.9047, 0.8408, 0.9573, 0.8303, 0.9361, 0.8966, 0.9119, 0.6698, 0.9209, 0.595, 0.9567, 0.6281, 0.9502, 0.6794, 0.9097, 0.689, 0.9119, 0.6698, 0.9502, 0.6794, 0.8489, 0.6678, 0.849, 0.6667, 0.9119, 0.6698, 0.9097, 0.689, 0.785, 0.6827, 0.7882, 0.6534, 0.849, 0.6667, 0.8489, 0.6678, 0.7882, 0.6534, 0.785, 0.6827, 0.73, 0.6526, 0.9231, 0.5787, 0.9282, 0.529, 0.9507, 0.5398, 0.8607, 0.5771, 0.8668, 0.5188, 0.9282, 0.529, 0.9231, 0.5787, 0.8668, 0.5188, 0.8607, 0.5771, 0.8192, 0.5239, 0.6733, 0.6811, 0.7247, 0.6535, 0.7143, 0.7345, 0.7093, 0.7376, 0.9311, 0.2297, 0.9081, 0.1577, 0.9587, 0.1565, 0.9826, 0.2244, 0.175, 0.9847, 0.2242, 0.949, 0.2375, 0.9513, 0.2638, 0.9847, 0.4345, 0.7601, 0.4525, 0.7545, 0.4769, 0.7615, 0.452, 0.8081, 0.8837, 0.1559, 0.8588, 0.154, 0.8272, 0.1183, 0.8865, 0.08028, 0.6713, 0.3531, 0.6844, 0.3926, 0.6195, 0.3419, 0.4345, 0.7601, 0.452, 0.8081, 0.4058, 0.8351, 0.3862, 0.7956, 0.4258, 0.7602, 0.4345, 0.7601, 0.3862, 0.7956, 0.6527, 0.2934, 0.6713, 0.3531, 0.6195, 0.3419, 0.6526, 0.2933, 0.3478, 0.827, 0.3082, 0.8242, 0.3414, 0.8073, 0.3478, 0.827, 0.3562, 0.883, 0.2925, 0.8669, 0.2942, 0.8445, 0.3082, 0.8242, 0.3478, 0.827, 0.2942, 0.8445, 0.8048, 0.4802, 0.8086, 0.4303, 0.8714, 0.4342, 0.8685, 0.4792, 0.3414, 0.8073, 0.3082, 0.8242, 0.2921, 0.7956, 0.3206, 0.7814, 0.7105, 0.4586, 0.7449, 0.4625, 0.7408, 0.5134, 0.7181, 0.5116, 0.9423, 0.9236, 0.9416, 0.9753, 0.8851, 0.9806, 0.9049, 0.926, 0.9305, 0.1073, 0.9631, 0.07656, 0.9783, 0.1172, 0.7332, 0.5811, 0.7253, 0.6485, 0.6904, 0.5957, 0.5609, 0.5016, 0.5083, 0.4717, 0.5149, 0.4505, 0.5828, 0.4531, 0.3081, 0.6847, 0.3154, 0.6831, 0.3154, 0.749, 0.6428, 0.51, 0.5694, 0.5027, 0.5828, 0.4531, 0.6405, 0.4472, 0.8036, 0.04024, 0.743, 0.09248, 0.713, 0.05041, 0.7702, 0.02099, 0.3119, 0.6146, 0.3117, 0.5908, 0.3316, 0.6424, 0.8222, 0.1667, 0.8176, 0.1272, 0.8272, 0.1183, 0.8588, 0.154, 0.2438, 0.8457, 0.2389, 0.8521, 0.175, 0.8521, 0.1939, 0.8139, 0.9327, 0.2409, 0.8793, 0.2491, 0.8812, 0.2282, 0.9311, 0.2297, 0.8701, 0.2749, 0.8793, 0.2491, 0.9327, 0.2409, 0.9309, 0.3034, 0.8759, 0.2956, 0.8701, 0.2749, 0.9309, 0.3034, 0.3786, 0.7383, 0.4258, 0.7602, 0.3862, 0.7956, 0.3668, 0.7549, 0.9081, 0.1577, 0.8948, 0.135, 0.9304, 0.1074, 0.9587, 0.1565, 0.9836, 0.23, 0.9327, 0.2409, 0.9311, 0.2297, 0.9826, 0.2244, 0.9309, 0.3034, 0.9327, 0.2409, 0.9836, 0.23, 0.9834, 0.2941, 0.8917, 0.8023, 0.8291, 0.8028, 0.8371, 0.7583, 0.8444, 0.754, 0.8938, 0.7877, 0.8917, 0.8023, 0.8444, 0.754, 0.6904, 0.5957, 0.6699, 0.561, 0.676, 0.5198, 0.7181, 0.5116, 0.7404, 0.5178, 0.7332, 0.5811, 0.6904, 0.5957, 0.7181, 0.5116, 0.7963, 0.5833, 0.7332, 0.5811, 0.7404, 0.5178, 0.7491, 0.5153, 0.802, 0.5248, 0.7963, 0.5833, 0.7491, 0.5153, 0.7332, 0.5811, 0.7963, 0.5833, 0.7882, 0.6534, 0.73, 0.6526, 0.7253, 0.6485, 0.7332, 0.5811, 0.73, 0.6526, 0.7803, 0.723, 0.7143, 0.7345, 0.7247, 0.6535, 0.73, 0.6526, 0.785, 0.6827, 0.7803, 0.723, 0.73, 0.6526, 0.4879, 0.818, 0.4946, 0.8204, 0.5068, 0.8769, 0.462, 0.8862, 0.3858, 0.1562, 0.4252, 0.1131, 0.4252, 0.2059, 0.5128, 0.6313, 0.5067, 0.6045, 0.5591, 0.5619, 0.5686, 0.5629, 0.5692, 0.6243, 0.5128, 0.6313, 0.5686, 0.5629, 0.5686, 0.5629, 0.5591, 0.5619, 0.5609, 0.5016, 0.5694, 0.5027, 0.1836, 0.923, 0.1894, 0.8819, 0.2008, 0.8658, 0.2414, 0.923, 0.8812, 0.2282, 0.8718, 0.1765, 0.9311, 0.2297, 0.8608, 0.2933, 0.8759, 0.2956, 0.855, 0.3483, 0.8516, 0.3476, 0.3562, 0.883, 0.3656, 0.8829, 0.3571, 0.8887, 0.3677, 0.9431, 0.4118, 0.9329, 0.4135, 0.9799, 0.3663, 0.9858, 0.6295, 0.6205, 0.5692, 0.6243, 0.5686, 0.5629, 0.6349, 0.5642, 0.6349, 0.5642, 0.5686, 0.5629, 0.5694, 0.5027, 0.6428, 0.51, 0.7247, 0.6535, 0.7253, 0.6485, 0.73, 0.6526, 0.8387, 0.7474, 0.7803, 0.723, 0.785, 0.6827, 0.8489, 0.6678, 0.8851, 0.9806, 0.877, 0.9815, 0.872, 0.9237, 0.9049, 0.926, 0.8048, 0.4802, 0.8685, 0.4792, 0.8683, 0.4843, 0.8192, 0.5239, 0.802, 0.5248, 0.8048, 0.4802, 0.8192, 0.5239, 0.2833, 0.4198, 0.2521, 0.3828, 0.2833, 0.3496, 0.9423, 0.9236, 0.9049, 0.926, 0.9361, 0.8966, 0.9209, 0.595, 0.8598, 0.5835, 0.8607, 0.5771, 0.9231, 0.5787, 0.4415, 0.5041, 0.449, 0.4584, 0.5083, 0.4717, 0.5044, 0.5025, 0.855, 0.3483, 0.8759, 0.2956, 0.9309, 0.3034, 0.9143, 0.3496, 0.8515, 0.3533, 0.855, 0.3483, 0.9143, 0.3496, 0.8973, 0.3954, 0.8433, 0.4029, 0.8515, 0.3533, 0.8973, 0.3954, 0.5233, 0.3967, 0.5773, 0.3975, 0.5876, 0.4365, 0.5828, 0.4531, 0.5149, 0.4505, 0.5233, 0.3967, 0.5828, 0.4531, 0.5876, 0.4365, 0.5773, 0.3975, 0.5894, 0.3978, 0.8291, 0.8028, 0.7665, 0.8024, 0.7737, 0.7679, 0.8371, 0.7583, 0.9006, 0.7472, 0.8938, 0.7877, 0.8444, 0.754, 0.9067, 0.797, 0.8938, 0.7877, 0.9006, 0.7472, 0.965, 0.7249, 0.5773, 0.3975, 0.5233, 0.3967, 0.5146, 0.3285, 0.5882, 0.387, 0.8598, 0.5835, 0.7963, 0.5833, 0.802, 0.5248, 0.8192, 0.5239, 0.8607, 0.5771, 0.8598, 0.5835, 0.8192, 0.5239, 0.7882, 0.6534, 0.7963, 0.5833, 0.8598, 0.5835, 0.849, 0.6667, 0.849, 0.6667, 0.8598, 0.5835, 0.9209, 0.595, 0.9119, 0.6698, 0.599, 0.988, 0.5771, 0.9744, 0.5712, 0.9197, 0.599, 0.8996, 0.6405, 0.4472, 0.5828, 0.4531, 0.6406, 0.3864, 0.8444, 0.754, 0.8387, 0.7474, 0.8489, 0.6678, 0.9097, 0.689, 0.9006, 0.7472, 0.8444, 0.754, 0.9097, 0.689, 0.965, 0.7249, 0.9006, 0.7472, 0.9097, 0.689, 0.9502, 0.6794, 0.9699, 0.6963, 0.965, 0.7249, 0.9502, 0.6794])
me_tree4_mesh.update()

# ---- objects
ob_tree4 = bpy.data.objects.new('tree4', me_tree4_mesh)

# ---- transforms, parenting, visibility, modifiers, constraints
ob_tree4.location = (0.0, 0.0, 0.0)

# ---- collection membership
scene.collection.objects.link(ob_tree4)

# ---- scene / render settings (as saved in the file)
scene.frame_start = 1; scene.frame_end = 250; scene.frame_set(1)
scene.render.engine = 'BLENDER_EEVEE_NEXT'
scene.cycles.sampling_pattern = 'TABULATED_SOBOL'
scene.eevee.ray_tracing_options.trace_max_roughness = 0.0
scene.view_settings.view_transform = 'Standard'
bpy.context.view_layer.update()

# ---- added for rendering (the .blend has no active camera and no usable light): camera, sun
cam_auto = bpy.data.cameras.new('AutoCamera')
cam_auto.lens = 50.0
cam_auto.sensor_width = 36.0
cam_auto.clip_end = 1000.0
ob_auto_camera = bpy.data.objects.new('AutoCamera', cam_auto)
scene.collection.objects.link(ob_auto_camera)
ob_auto_camera.location = (34.8356, -42.7346, 41.859)
ob_auto_camera.rotation_euler = (1.09748, -7.21219e-08, 0.694738)
scene.camera = ob_auto_camera
light_auto_sun = bpy.data.lights.new('AutoSun', 'SUN')
light_auto_sun.energy = 3.0
light_auto_sun.angle = 0.0523599
ob_auto_sun = bpy.data.objects.new('AutoSun', light_auto_sun)
scene.collection.objects.link(ob_auto_sun)
ob_auto_sun.rotation_euler = (0.872665, 0.174533, 0.523599)
bpy.context.view_layer.update()

